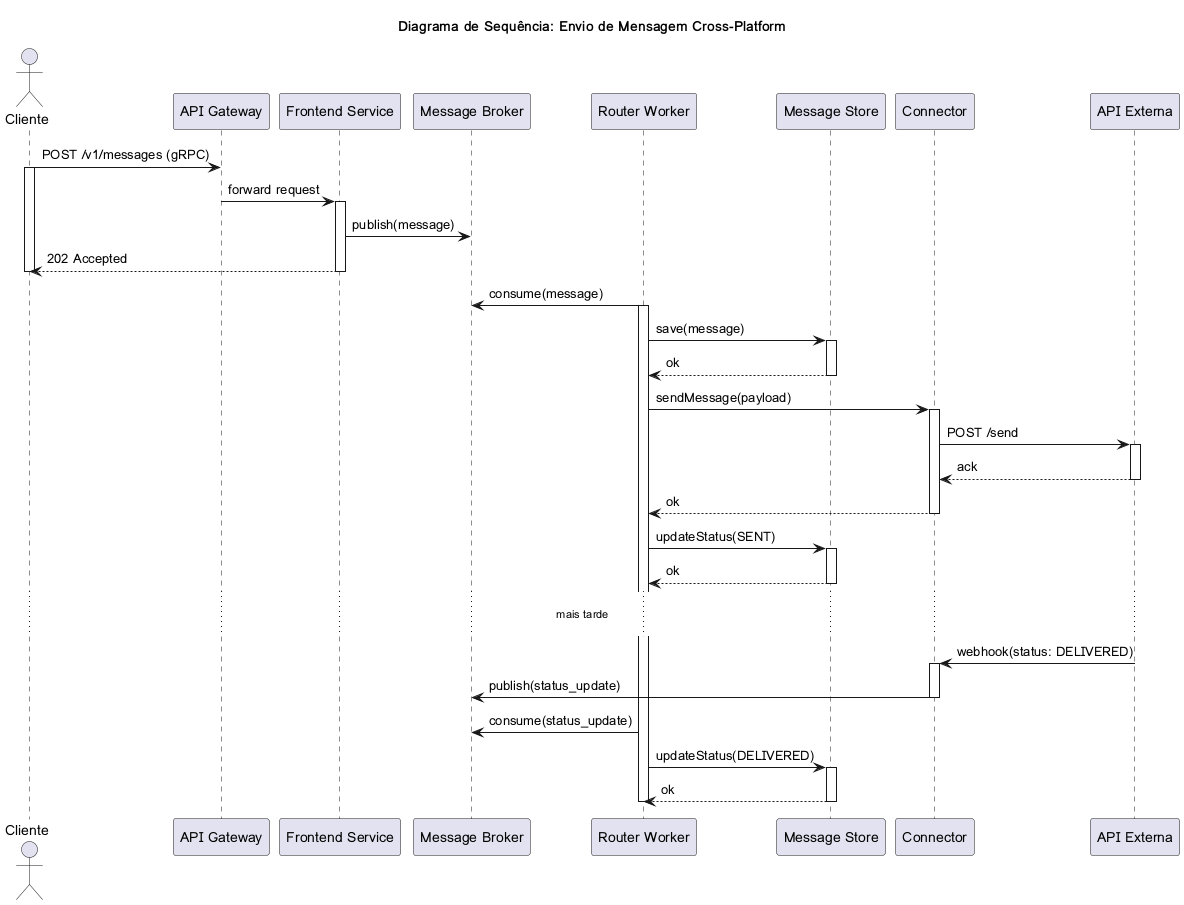

The diagram above was rendered by PlantUML. Its source (embedded in the PNG):
@startuml
title Diagrama de Sequência: Envio de Mensagem Cross-Platform

actor Cliente as C
participant "API Gateway" as GW
participant "Frontend Service" as FS
participant "Message Broker" as MB
participant "Router Worker" as RW
participant "Message Store" as MS
participant "Connector" as CN
participant "API Externa" as EXT

C -> GW : POST /v1/messages (gRPC)
activate C
GW -> FS : forward request
activate FS

FS -> MB : publish(message)
FS --> C : 202 Accepted
deactivate FS
deactivate C

RW -> MB : consume(message)
activate RW

RW -> MS : save(message)
activate MS
MS --> RW : ok
deactivate MS

RW -> CN : sendMessage(payload)
activate CN

CN -> EXT : POST /send
activate EXT
EXT --> CN : ack
deactivate EXT

CN --> RW : ok
deactivate CN

RW -> MS : updateStatus(SENT)
activate MS
MS --> RW : ok
deactivate MS

... mais tarde ...

EXT -> CN : webhook(status: DELIVERED)
activate CN
CN -> MB : publish(status_update)
deactivate CN

RW -> MB : consume(status_update)
RW -> MS : updateStatus(DELIVERED)
activate MS
MS --> RW : ok
deactivate MS
deactivate RW

@enduml